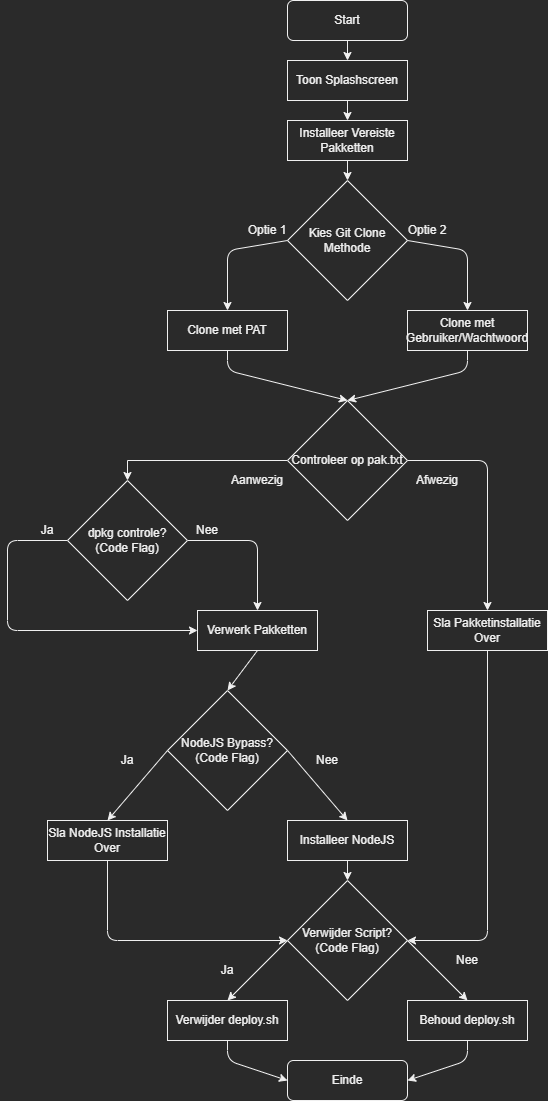

The diagram above was exported from draw.io. Its source (the exported page's mxGraphModel, read from the mxfile embedded in the PNG):
<mxGraphModel dx="1789" dy="928" grid="1" gridSize="10" guides="1" tooltips="1" connect="1" arrows="1" fold="1" page="1" pageScale="1" pageWidth="827" pageHeight="1169" math="0" shadow="0">
  <root>
    <mxCell id="0" />
    <mxCell id="1" parent="0" />
    <mxCell id="2" value="Start" style="rounded=1;whiteSpace=wrap;html=1;" parent="1" vertex="1">
      <mxGeometry x="360" y="35" width="120" height="40" as="geometry" />
    </mxCell>
    <mxCell id="3" value="Toon Splashscreen" style="rounded=0;whiteSpace=wrap;html=1;" parent="1" vertex="1">
      <mxGeometry x="360" y="95" width="120" height="40" as="geometry" />
    </mxCell>
    <mxCell id="4" value="Installeer Vereiste Pakketten" style="rounded=0;whiteSpace=wrap;html=1;" parent="1" vertex="1">
      <mxGeometry x="360" y="155" width="120" height="40" as="geometry" />
    </mxCell>
    <mxCell id="5" value="Kies Git Clone Methode" style="rhombus;whiteSpace=wrap;html=1;" parent="1" vertex="1">
      <mxGeometry x="360" y="215" width="120" height="120" as="geometry" />
    </mxCell>
    <mxCell id="vXUr2XID3ZYhUOQpSZ5R-53" style="endArrow=classic;html=1;exitX=0.5;exitY=1;exitDx=0;exitDy=0;entryX=0.5;entryY=0;entryDx=0;entryDy=0;" parent="1" source="6" target="8" edge="1">
      <mxGeometry relative="1" as="geometry">
        <Array as="points">
          <mxPoint x="300" y="405" />
        </Array>
      </mxGeometry>
    </mxCell>
    <mxCell id="6" value="Clone met PAT" style="rounded=0;whiteSpace=wrap;html=1;" parent="1" vertex="1">
      <mxGeometry x="240" y="345" width="120" height="40" as="geometry" />
    </mxCell>
    <mxCell id="vXUr2XID3ZYhUOQpSZ5R-54" style="endArrow=classic;html=1;exitX=0.5;exitY=1;exitDx=0;exitDy=0;entryX=0.5;entryY=0;entryDx=0;entryDy=0;" parent="1" source="7" target="8" edge="1">
      <mxGeometry relative="1" as="geometry">
        <Array as="points">
          <mxPoint x="540" y="405" />
        </Array>
      </mxGeometry>
    </mxCell>
    <mxCell id="7" value="Clone met Gebruiker/Wachtwoord" style="rounded=0;whiteSpace=wrap;html=1;" parent="1" vertex="1">
      <mxGeometry x="480" y="345" width="120" height="40" as="geometry" />
    </mxCell>
    <mxCell id="yxjy-zLcX3Vz2nls5keI-44" style="edgeStyle=orthogonalEdgeStyle;rounded=0;orthogonalLoop=1;jettySize=auto;html=1;exitX=0;exitY=0.5;exitDx=0;exitDy=0;entryX=0.5;entryY=0;entryDx=0;entryDy=0;" edge="1" parent="1" source="8" target="vXUr2XID3ZYhUOQpSZ5R-46">
      <mxGeometry relative="1" as="geometry" />
    </mxCell>
    <mxCell id="8" value="Controleer op pak.txt" style="rhombus;whiteSpace=wrap;html=1;" parent="1" vertex="1">
      <mxGeometry x="360" y="435" width="120" height="120" as="geometry" />
    </mxCell>
    <mxCell id="9" value="Verwerk Pakketten" style="rounded=0;whiteSpace=wrap;html=1;" parent="1" vertex="1">
      <mxGeometry x="270" y="645" width="120" height="40" as="geometry" />
    </mxCell>
    <mxCell id="10" value="Sla Pakketinstallatie Over" style="rounded=0;whiteSpace=wrap;html=1;" parent="1" vertex="1">
      <mxGeometry x="500" y="645" width="120" height="40" as="geometry" />
    </mxCell>
    <mxCell id="11" value="NodeJS Bypass?&lt;br&gt;(Code Flag)" style="rhombus;whiteSpace=wrap;html=1;" parent="1" vertex="1">
      <mxGeometry x="240" y="725" width="120" height="120" as="geometry" />
    </mxCell>
    <mxCell id="12" value="Sla NodeJS Installatie Over" style="rounded=0;whiteSpace=wrap;html=1;" parent="1" vertex="1">
      <mxGeometry x="120" y="855" width="120" height="40" as="geometry" />
    </mxCell>
    <mxCell id="13" value="Installeer NodeJS" style="rounded=0;whiteSpace=wrap;html=1;" parent="1" vertex="1">
      <mxGeometry x="360" y="855" width="120" height="40" as="geometry" />
    </mxCell>
    <mxCell id="14" value="Verwijder Script?&lt;br&gt;(Code Flag)" style="rhombus;whiteSpace=wrap;html=1;" parent="1" vertex="1">
      <mxGeometry x="360" y="915" width="120" height="120" as="geometry" />
    </mxCell>
    <mxCell id="15" value="Verwijder deploy.sh" style="rounded=0;whiteSpace=wrap;html=1;" parent="1" vertex="1">
      <mxGeometry x="240" y="1035" width="120" height="40" as="geometry" />
    </mxCell>
    <mxCell id="16" value="Behoud deploy.sh" style="rounded=0;whiteSpace=wrap;html=1;" parent="1" vertex="1">
      <mxGeometry x="480" y="1035" width="120" height="40" as="geometry" />
    </mxCell>
    <mxCell id="17" value="Einde" style="rounded=1;whiteSpace=wrap;html=1;" parent="1" vertex="1">
      <mxGeometry x="360" y="1095" width="120" height="40" as="geometry" />
    </mxCell>
    <mxCell id="18" value="" style="endArrow=classic;html=1;exitX=0.5;exitY=1;exitDx=0;exitDy=0;entryX=0.5;entryY=0;entryDx=0;entryDy=0;" parent="1" source="2" target="3" edge="1">
      <mxGeometry width="50" height="50" relative="1" as="geometry">
        <mxPoint x="390" y="325" as="sourcePoint" />
        <mxPoint x="440" y="275" as="targetPoint" />
      </mxGeometry>
    </mxCell>
    <mxCell id="19" value="" style="endArrow=classic;html=1;exitX=0.5;exitY=1;exitDx=0;exitDy=0;entryX=0.5;entryY=0;entryDx=0;entryDy=0;" parent="1" source="3" target="4" edge="1">
      <mxGeometry width="50" height="50" relative="1" as="geometry">
        <mxPoint x="390" y="325" as="sourcePoint" />
        <mxPoint x="440" y="275" as="targetPoint" />
      </mxGeometry>
    </mxCell>
    <mxCell id="20" value="" style="endArrow=classic;html=1;exitX=0.5;exitY=1;exitDx=0;exitDy=0;entryX=0.5;entryY=0;entryDx=0;entryDy=0;" parent="1" source="4" target="5" edge="1">
      <mxGeometry width="50" height="50" relative="1" as="geometry">
        <mxPoint x="390" y="325" as="sourcePoint" />
        <mxPoint x="440" y="275" as="targetPoint" />
      </mxGeometry>
    </mxCell>
    <mxCell id="21" value="" style="endArrow=classic;html=1;exitX=0;exitY=0.5;exitDx=0;exitDy=0;entryX=0.5;entryY=0;entryDx=0;entryDy=0;" parent="1" source="5" target="6" edge="1">
      <mxGeometry width="50" height="50" relative="1" as="geometry">
        <mxPoint x="390" y="325" as="sourcePoint" />
        <mxPoint x="440" y="275" as="targetPoint" />
        <Array as="points">
          <mxPoint x="300" y="285" />
        </Array>
      </mxGeometry>
    </mxCell>
    <mxCell id="22" value="" style="endArrow=classic;html=1;exitX=1;exitY=0.5;exitDx=0;exitDy=0;entryX=0.5;entryY=0;entryDx=0;entryDy=0;" parent="1" source="5" target="7" edge="1">
      <mxGeometry width="50" height="50" relative="1" as="geometry">
        <mxPoint x="390" y="325" as="sourcePoint" />
        <mxPoint x="440" y="275" as="targetPoint" />
        <Array as="points">
          <mxPoint x="540" y="285" />
        </Array>
      </mxGeometry>
    </mxCell>
    <mxCell id="26" value="" style="endArrow=classic;html=1;exitX=1;exitY=0.5;exitDx=0;exitDy=0;entryX=0.5;entryY=0;entryDx=0;entryDy=0;" parent="1" source="8" target="10" edge="1">
      <mxGeometry width="50" height="50" relative="1" as="geometry">
        <mxPoint x="390" y="325" as="sourcePoint" />
        <mxPoint x="440" y="275" as="targetPoint" />
        <Array as="points">
          <mxPoint x="560" y="495" />
        </Array>
      </mxGeometry>
    </mxCell>
    <mxCell id="27" value="" style="endArrow=classic;html=1;exitX=0.5;exitY=1;exitDx=0;exitDy=0;entryX=0.5;entryY=0;entryDx=0;entryDy=0;" parent="1" source="9" target="11" edge="1">
      <mxGeometry width="50" height="50" relative="1" as="geometry">
        <mxPoint x="390" y="325" as="sourcePoint" />
        <mxPoint x="440" y="275" as="targetPoint" />
      </mxGeometry>
    </mxCell>
    <mxCell id="28" value="" style="endArrow=classic;html=1;exitX=0;exitY=0.5;exitDx=0;exitDy=0;entryX=0.5;entryY=0;entryDx=0;entryDy=0;" parent="1" source="11" target="12" edge="1">
      <mxGeometry width="50" height="50" relative="1" as="geometry">
        <mxPoint x="390" y="325" as="sourcePoint" />
        <mxPoint x="440" y="275" as="targetPoint" />
      </mxGeometry>
    </mxCell>
    <mxCell id="29" value="" style="endArrow=classic;html=1;exitX=1;exitY=0.5;exitDx=0;exitDy=0;entryX=0.5;entryY=0;entryDx=0;entryDy=0;" parent="1" source="11" target="13" edge="1">
      <mxGeometry width="50" height="50" relative="1" as="geometry">
        <mxPoint x="390" y="325" as="sourcePoint" />
        <mxPoint x="440" y="275" as="targetPoint" />
      </mxGeometry>
    </mxCell>
    <mxCell id="30" value="" style="endArrow=classic;html=1;exitX=0.5;exitY=1;exitDx=0;exitDy=0;entryX=0;entryY=0.5;entryDx=0;entryDy=0;" parent="1" source="12" target="14" edge="1">
      <mxGeometry width="50" height="50" relative="1" as="geometry">
        <mxPoint x="390" y="325" as="sourcePoint" />
        <mxPoint x="440" y="275" as="targetPoint" />
        <Array as="points">
          <mxPoint x="180" y="975" />
        </Array>
      </mxGeometry>
    </mxCell>
    <mxCell id="31" value="" style="endArrow=classic;html=1;exitX=0.5;exitY=1;exitDx=0;exitDy=0;entryX=0.5;entryY=0;entryDx=0;entryDy=0;" parent="1" source="13" target="14" edge="1">
      <mxGeometry width="50" height="50" relative="1" as="geometry">
        <mxPoint x="390" y="325" as="sourcePoint" />
        <mxPoint x="440" y="275" as="targetPoint" />
      </mxGeometry>
    </mxCell>
    <mxCell id="32" value="" style="endArrow=classic;html=1;exitX=0.5;exitY=1;exitDx=0;exitDy=0;entryX=1;entryY=0.5;entryDx=0;entryDy=0;" parent="1" source="10" target="14" edge="1">
      <mxGeometry width="50" height="50" relative="1" as="geometry">
        <mxPoint x="390" y="325" as="sourcePoint" />
        <mxPoint x="440" y="275" as="targetPoint" />
        <Array as="points">
          <mxPoint x="560" y="975" />
        </Array>
      </mxGeometry>
    </mxCell>
    <mxCell id="33" value="" style="endArrow=classic;html=1;exitX=0;exitY=0.5;exitDx=0;exitDy=0;entryX=0.5;entryY=0;entryDx=0;entryDy=0;" parent="1" source="14" target="15" edge="1">
      <mxGeometry width="50" height="50" relative="1" as="geometry">
        <mxPoint x="390" y="325" as="sourcePoint" />
        <mxPoint x="440" y="275" as="targetPoint" />
      </mxGeometry>
    </mxCell>
    <mxCell id="34" value="" style="endArrow=classic;html=1;exitX=1;exitY=0.5;exitDx=0;exitDy=0;entryX=0.5;entryY=0;entryDx=0;entryDy=0;" parent="1" source="14" target="16" edge="1">
      <mxGeometry width="50" height="50" relative="1" as="geometry">
        <mxPoint x="390" y="325" as="sourcePoint" />
        <mxPoint x="440" y="275" as="targetPoint" />
      </mxGeometry>
    </mxCell>
    <mxCell id="35" value="" style="endArrow=classic;html=1;exitX=0.5;exitY=1;exitDx=0;exitDy=0;entryX=0;entryY=0.5;entryDx=0;entryDy=0;" parent="1" source="15" target="17" edge="1">
      <mxGeometry width="50" height="50" relative="1" as="geometry">
        <mxPoint x="390" y="325" as="sourcePoint" />
        <mxPoint x="440" y="275" as="targetPoint" />
        <Array as="points">
          <mxPoint x="300" y="1095" />
        </Array>
      </mxGeometry>
    </mxCell>
    <mxCell id="36" value="" style="endArrow=classic;html=1;exitX=0.5;exitY=1;exitDx=0;exitDy=0;entryX=1;entryY=0.5;entryDx=0;entryDy=0;" parent="1" source="16" target="17" edge="1">
      <mxGeometry width="50" height="50" relative="1" as="geometry">
        <mxPoint x="390" y="325" as="sourcePoint" />
        <mxPoint x="440" y="275" as="targetPoint" />
        <Array as="points">
          <mxPoint x="540" y="1095" />
        </Array>
      </mxGeometry>
    </mxCell>
    <mxCell id="37" value="Optie 1" style="text;html=1;strokeColor=none;fillColor=none;align=center;verticalAlign=middle;whiteSpace=wrap;rounded=0;" parent="1" vertex="1">
      <mxGeometry x="310" y="255" width="60" height="20" as="geometry" />
    </mxCell>
    <mxCell id="38" value="Optie 2" style="text;html=1;strokeColor=none;fillColor=none;align=center;verticalAlign=middle;whiteSpace=wrap;rounded=0;" parent="1" vertex="1">
      <mxGeometry x="470" y="255" width="60" height="20" as="geometry" />
    </mxCell>
    <mxCell id="39" value="Aanwezig" style="text;html=1;strokeColor=none;fillColor=none;align=center;verticalAlign=middle;whiteSpace=wrap;rounded=0;" parent="1" vertex="1">
      <mxGeometry x="300" y="505" width="60" height="20" as="geometry" />
    </mxCell>
    <mxCell id="40" value="Afwezig" style="text;html=1;strokeColor=none;fillColor=none;align=center;verticalAlign=middle;whiteSpace=wrap;rounded=0;" parent="1" vertex="1">
      <mxGeometry x="480" y="505" width="60" height="20" as="geometry" />
    </mxCell>
    <mxCell id="41" value="Ja" style="text;html=1;strokeColor=none;fillColor=none;align=center;verticalAlign=middle;whiteSpace=wrap;rounded=0;" parent="1" vertex="1">
      <mxGeometry x="170" y="785" width="60" height="20" as="geometry" />
    </mxCell>
    <mxCell id="42" value="Nee" style="text;html=1;strokeColor=none;fillColor=none;align=center;verticalAlign=middle;whiteSpace=wrap;rounded=0;" parent="1" vertex="1">
      <mxGeometry x="370" y="785" width="60" height="20" as="geometry" />
    </mxCell>
    <mxCell id="43" value="Ja" style="text;html=1;strokeColor=none;fillColor=none;align=center;verticalAlign=middle;whiteSpace=wrap;rounded=0;" parent="1" vertex="1">
      <mxGeometry x="270" y="995" width="60" height="20" as="geometry" />
    </mxCell>
    <mxCell id="44" value="Nee" style="text;html=1;strokeColor=none;fillColor=none;align=center;verticalAlign=middle;whiteSpace=wrap;rounded=0;" parent="1" vertex="1">
      <mxGeometry x="510" y="985" width="60" height="20" as="geometry" />
    </mxCell>
    <mxCell id="vXUr2XID3ZYhUOQpSZ5R-49" style="endArrow=classic;html=1;exitX=0;exitY=0.5;exitDx=0;exitDy=0;entryX=0;entryY=0.5;entryDx=0;entryDy=0;" parent="1" source="vXUr2XID3ZYhUOQpSZ5R-46" target="9" edge="1">
      <mxGeometry relative="1" as="geometry">
        <Array as="points">
          <mxPoint x="80" y="575" />
          <mxPoint x="80" y="665" />
        </Array>
      </mxGeometry>
    </mxCell>
    <mxCell id="vXUr2XID3ZYhUOQpSZ5R-50" style="endArrow=classic;html=1;exitX=1;exitY=0.5;exitDx=0;exitDy=0;entryX=0.5;entryY=0;entryDx=0;entryDy=0;" parent="1" source="vXUr2XID3ZYhUOQpSZ5R-46" target="9" edge="1">
      <mxGeometry relative="1" as="geometry">
        <Array as="points">
          <mxPoint x="330" y="575" />
        </Array>
      </mxGeometry>
    </mxCell>
    <mxCell id="vXUr2XID3ZYhUOQpSZ5R-46" value="dpkg controle?&lt;br&gt;(Code Flag)" style="rhombus;whiteSpace=wrap;html=1;" parent="1" vertex="1">
      <mxGeometry x="140" y="515" width="120" height="120" as="geometry" />
    </mxCell>
    <mxCell id="vXUr2XID3ZYhUOQpSZ5R-51" value="Ja" style="text;html=1;strokeColor=none;fillColor=none;align=center;verticalAlign=middle;whiteSpace=wrap;rounded=0;" parent="1" vertex="1">
      <mxGeometry x="90" y="555" width="60" height="20" as="geometry" />
    </mxCell>
    <mxCell id="vXUr2XID3ZYhUOQpSZ5R-52" value="Nee" style="text;html=1;strokeColor=none;fillColor=none;align=center;verticalAlign=middle;whiteSpace=wrap;rounded=0;" parent="1" vertex="1">
      <mxGeometry x="250" y="555" width="60" height="20" as="geometry" />
    </mxCell>
  </root>
</mxGraphModel>